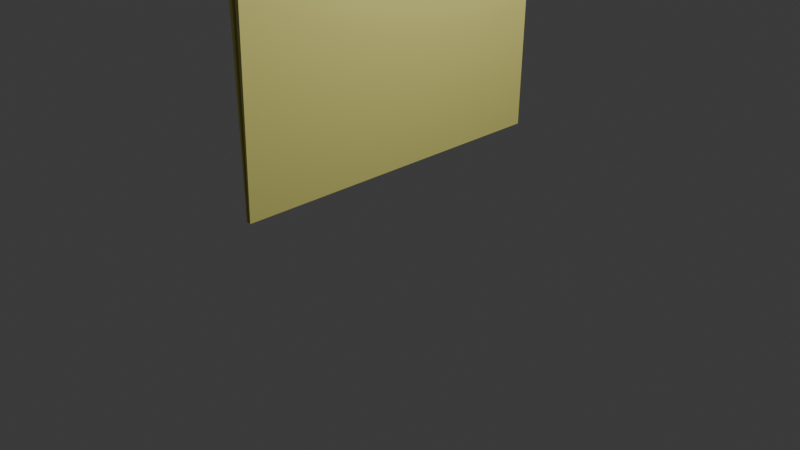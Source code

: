 # Source: folder.blend  (saved by Blender 4.0.36; exported with 4.5.12 LTS)
import bpy
from mathutils import Matrix  # noqa: F401  (used for matrix-valued properties, if any)

bpy.ops.wm.read_factory_settings(use_empty=True)
scene = bpy.context.scene
scene.name = 'Scene'

# ---- collections
col_collection = bpy.data.collections.new('Collection'); scene.collection.children.link(col_collection)

# ---- materials (node trees are filled in below, after node groups)
mat_material = bpy.data.materials.new('Material')
mat_material.alpha_threshold = 0.0
mat_material.use_transparent_shadow = False
mat_material.roughness = 0.5
mat_material.line_color = (0.0, 0.0, 0.0, 1.0)
mat_paper = bpy.data.materials.new('Paper')
mat_paper.use_transparent_shadow = False
mat_material_001 = bpy.data.materials.new('Material.001')
mat_material_001.use_transparent_shadow = False

# ---- material node trees
mat_material.use_nodes = True; mat_material.node_tree.nodes.clear()
_N = mat_material.node_tree.nodes; _L = mat_material.node_tree.links
n0 = _N.new('ShaderNodeOutputMaterial'); n0.name = 'Material Output'; n0.location = (300, 300)
n1 = _N.new('ShaderNodeBsdfPrincipled'); n1.name = 'Principled BSDF'; n1.location = (10, 300)
n1.inputs[3].default_value = 1.45
_L.new(n1.outputs[0], n0.inputs[0])
n0.is_active_output = True
mat_paper.use_nodes = True; mat_paper.node_tree.nodes.clear()
_N = mat_paper.node_tree.nodes; _L = mat_paper.node_tree.links
n0 = _N.new('ShaderNodeBsdfPrincipled'); n0.name = 'Principled BSDF'; n0.location = (10, 300)
n0.inputs[3].default_value = 1.45
n1 = _N.new('ShaderNodeOutputMaterial'); n1.name = 'Material Output'; n1.location = (300, 300)
_L.new(n0.outputs[0], n1.inputs[0])
n1.is_active_output = True
mat_material_001.use_nodes = True; mat_material_001.node_tree.nodes.clear()
_N = mat_material_001.node_tree.nodes; _L = mat_material_001.node_tree.links
n0 = _N.new('ShaderNodeBsdfPrincipled'); n0.name = 'Principled BSDF'; n0.location = (10, 300)
n0.inputs[0].default_value = (0.8007, 0.7584, 0.2256, 1.0)
n0.inputs[3].default_value = 1.45
n1 = _N.new('ShaderNodeOutputMaterial'); n1.name = 'Material Output'; n1.location = (300, 300)
_L.new(n0.outputs[0], n1.inputs[0])
n1.is_active_output = True

# ---- world
world_world = bpy.data.worlds.new('World'); scene.world = world_world
world_world.use_nodes = True; world_world.node_tree.nodes.clear()
_N = world_world.node_tree.nodes; _L = world_world.node_tree.links
n0 = _N.new('ShaderNodeOutputWorld'); n0.name = 'World Output'; n0.location = (300, 300)
n1 = _N.new('ShaderNodeBackground'); n1.name = 'Background'; n1.location = (10, 300)
n1.inputs[0].default_value = (0.05088, 0.05088, 0.05088, 1.0)
_L.new(n1.outputs[0], n0.inputs[0])
n0.is_active_output = True
world_world.color = (0.05088, 0.05088, 0.05088)
world_world.use_sun_shadow = False
world_world.sun_shadow_jitter_overblur = 0.0

# ---- cameras
cam_camera = bpy.data.cameras.new('Camera')
cam_camera.clip_end = 100.0
cam_camera.ortho_scale = 7.314

# ---- lights
light_light = bpy.data.lights.new('Light', 'POINT')
light_light.transmission_factor = 0.0
light_light.use_soft_falloff = False
light_light.energy = 1000.0
light_light.shadow_soft_size = 0.1
light_light.shadow_maximum_resolution = 0.006
light_light.use_absolute_resolution = True

# ---- meshes
me_cube = bpy.data.meshes.new('Cube')
me_cube.from_pydata([(0.6085, 0.8196, 0.3633), (0.6085, 0.8196, -0.3874), (0.6085, -0.8633, 0.3633), (0.6085, -0.8633, -0.3874), (-1.0, 0.8196, 1.0), (-1.0, 0.8196, -1.0), (-1.0, -0.8633, 1.0), (-1.0, -0.8633, -1.0), (0.6085, 0.8196, -0.2196), (-1.0, -0.8633, -0.4), (0.6085, -0.8633, -0.2196), (-1.0, 0.8196, -0.4), (-1.0, -0.8633, 0.3), (0.6085, 0.8196, 0.1436), (0.6085, -0.8633, 0.1436), (-1.0, 0.8196, 0.3), (-1.0, 0.3964, -1.0), (0.6085, 0.3964, 0.3633), (-1.0, 0.3984, 1.0), (0.6085, 0.3964, -0.3874), (0.6085, 0.3964, -0.2196), (-1.0, 0.3964, -0.4), (0.6085, 0.3964, 0.1436), (-1.0, 0.3984, 0.3), (-1.0, -0.4563, -1.0), (0.6085, -0.4543, 0.3633), (0.6085, -0.4543, -0.2196), (0.6085, -0.4543, 0.1436), (-1.0, -0.4543, 1.0), (0.6085, -0.4543, -0.3874), (-1.0, -0.4563, -0.4), (-1.0, -0.4543, 0.3), (-1.144, -0.831, 0.3), (-1.144, -0.831, 1.0), (-1.144, 0.7873, -0.4), (-1.144, 0.7873, -1.0), (-1.141, 0.3964, -0.4), (-1.141, 0.3964, -1.0), (-1.141, -0.4543, 1.0), (-1.141, 0.2624, 1.0), (-1.141, -0.3203, -0.4), (-1.141, -0.4543, 0.3), (-1.141, 0.2624, 0.3), (-1.141, -0.3203, -1.0), (0.5961, 0.7462, 0.1298), (0.5961, 0.7462, -0.207), (0.5961, -0.7913, 0.1298), (0.5961, -0.7913, -0.207), (-0.8954, 0.7462, 0.2748), (-0.8954, 0.7462, -0.3742), (-0.8954, 0.3668, -0.3742), (-0.8954, -0.7913, -0.3742), (-0.8954, -0.7913, 0.2748), (-0.8954, 0.5508, 0.2748), (-0.8954, -0.6059, -0.3742), (-0.8954, -0.4219, 0.2748)], [], [(25, 28, 6, 2), (14, 2, 6, 12), (23, 18, 4, 15), (24, 29, 3, 7), (27, 25, 2, 14), (15, 4, 0, 13), (5, 11, 8, 1), (29, 26, 10, 3), (23, 31, 41, 42), (3, 10, 9, 7), (11, 21, 50, 49), (26, 27, 14, 10), (31, 23, 53, 55), (10, 14, 46, 47), (15, 13, 44, 48), (8, 13, 22, 20), (21, 11, 34, 36), (1, 8, 20, 19), (13, 0, 17, 22), (5, 1, 19, 16), (5, 16, 37, 35), (0, 4, 18, 17), (6, 28, 38, 33), (7, 9, 30, 24), (12, 31, 55, 52), (20, 22, 27, 26), (19, 20, 26, 29), (22, 17, 25, 27), (16, 19, 29, 24), (17, 18, 28, 25), (37, 36, 34, 35), (43, 40, 36, 37), (41, 38, 39, 42), (32, 33, 38, 41), (18, 23, 42, 39), (11, 5, 35, 34), (24, 30, 40, 43), (30, 21, 36, 40), (28, 18, 39, 38), (12, 6, 33, 32), (16, 24, 43, 37), (31, 12, 32, 41), (49, 48, 44, 45), (50, 53, 48, 49), (47, 46, 52, 51), (54, 55, 53, 50), (51, 52, 55, 54), (13, 8, 45, 44), (9, 10, 47, 51), (23, 15, 48, 53), (30, 9, 51, 54), (21, 30, 54, 50), (8, 11, 49, 45), (14, 12, 52, 46)])
me_cube.polygons.foreach_set('material_index', [2, 2, 2, 2, 2, 2, 2, 2, 2, 2, 2, 2, 2, 0, 2, 2, 2, 2, 2, 2, 2, 2, 2, 2, 2, 2, 2, 2, 2, 2, 2, 2, 2, 2, 2, 2, 2, 2, 2, 2, 2, 2, 1, 1, 1, 1, 1, 2, 2, 2, 2, 2, 2, 2])
_uv = me_cube.uv_layers.new(name='UVMap')
_uv.uv.foreach_set('vector', [0.625, 0.6818, 0.875, 0.6818, 0.875, 0.75, 0.625, 0.75, 0.5375, 0.75, 0.625, 0.75, 0.625, 1.0, 0.5375, 1.0, 0.5375, 0.1745, 0.625, 0.1745, 0.625, 0.25, 0.5375, 0.25, 0.125, 0.6818, 0.375, 0.6818, 0.375, 0.75, 0.125, 0.75, 0.5375, 0.6818, 0.625, 0.6818, 0.625, 0.75, 0.5375, 0.75, 0.5375, 0.25, 0.625, 0.25, 0.625, 0.5, 0.5375, 0.5, 0.375, 0.25, 0.45, 0.25, 0.45, 0.5, 0.375, 0.5, 0.375, 0.6818, 0.45, 0.6818, 0.45, 0.75, 0.375, 0.75, 0.5375, 0.1745, 0.5375, 0.06822, 0.5375, 0.06822, 0.5375, 0.1745, 0.375, 0.75, 0.45, 0.75, 0.45, 1.0, 0.375, 1.0, 0.45, 0.25, 0.45, 0.1745, 0.45, 0.1745, 0.45, 0.25, 0.45, 0.6818, 0.5375, 0.6818, 0.5375, 0.75, 0.45, 0.75, 0.5375, 0.06822, 0.5375, 0.1745, 0.5375, 0.1745, 0.5375, 0.06822, 0.45, 0.75, 0.5375, 0.75, 0.5375, 0.75, 0.45, 0.75, 0.5375, 0.25, 0.5375, 0.5, 0.5375, 0.5, 0.5375, 0.25, 0.45, 0.5, 0.5375, 0.5, 0.5375, 0.5755, 0.45, 0.5755, 0.45, 0.1745, 0.45, 0.25, 0.45, 0.25, 0.45, 0.1745, 0.375, 0.5, 0.45, 0.5, 0.45, 0.5755, 0.375, 0.5755, 0.5375, 0.5, 0.625, 0.5, 0.625, 0.5755, 0.5375, 0.5755, 0.125, 0.5, 0.375, 0.5, 0.375, 0.5755, 0.125, 0.5755, 0.125, 0.5, 0.125, 0.5755, 0.125, 0.5755, 0.125, 0.5, 0.625, 0.5, 0.875, 0.5, 0.875, 0.5755, 0.625, 0.5755, 0.875, 0.75, 0.875, 0.6818, 0.875, 0.6818, 0.875, 0.75, 0.375, 0.0, 0.45, 0.0, 0.45, 0.06822, 0.375, 0.06822, 0.5375, 0.0, 0.5375, 0.06822, 0.5375, 0.06822, 0.5375, 0.0, 0.45, 0.5755, 0.5375, 0.5755, 0.5375, 0.6818, 0.45, 0.6818, 0.375, 0.5755, 0.45, 0.5755, 0.45, 0.6818, 0.375, 0.6818, 0.5375, 0.5755, 0.625, 0.5755, 0.625, 0.6818, 0.5375, 0.6818, 0.125, 0.5755, 0.375, 0.5755, 0.375, 0.6818, 0.125, 0.6818, 0.625, 0.5755, 0.875, 0.5755, 0.875, 0.6818, 0.625, 0.6818, 0.375, 0.1745, 0.45, 0.1745, 0.45, 0.25, 0.375, 0.25, 0.375, 0.06822, 0.45, 0.06822, 0.45, 0.1745, 0.375, 0.1745, 0.5375, 0.06822, 0.625, 0.06822, 0.625, 0.1745, 0.5375, 0.1745, 0.5375, 0.0, 0.625, 0.0, 0.625, 0.06822, 0.5375, 0.06822, 0.625, 0.1745, 0.5375, 0.1745, 0.5375, 0.1745, 0.625, 0.1745, 0.45, 0.25, 0.375, 0.25, 0.375, 0.25, 0.45, 0.25, 0.375, 0.06822, 0.45, 0.06822, 0.45, 0.06822, 0.375, 0.06822, 0.45, 0.06822, 0.45, 0.1745, 0.45, 0.1745, 0.45, 0.06822, 0.875, 0.6818, 0.875, 0.5755, 0.875, 0.5755, 0.875, 0.6818, 0.5375, 1.0, 0.625, 1.0, 0.625, 1.0, 0.5375, 1.0, 0.125, 0.5755, 0.125, 0.6818, 0.125, 0.6818, 0.125, 0.5755, 0.5375, 0.06822, 0.5375, 0.0, 0.5375, 0.0, 0.5375, 0.06822, 0.45, 0.25, 0.5375, 0.25, 0.5375, 0.5, 0.45, 0.5, 0.45, 0.1745, 0.5375, 0.1745, 0.5375, 0.25, 0.45, 0.25, 0.45, 0.75, 0.5375, 0.75, 0.5375, 1.0, 0.45, 1.0, 0.45, 0.06822, 0.5375, 0.06822, 0.5375, 0.1745, 0.45, 0.1745, 0.45, 0.0, 0.5375, 0.0, 0.5375, 0.06822, 0.45, 0.06822, 0.5375, 0.5, 0.45, 0.5, 0.45, 0.5, 0.5375, 0.5, 0.45, 1.0, 0.45, 0.75, 0.45, 0.75, 0.45, 1.0, 0.5375, 0.1745, 0.5375, 0.25, 0.5375, 0.25, 0.5375, 0.1745, 0.45, 0.06822, 0.45, 0.0, 0.45, 0.0, 0.45, 0.06822, 0.45, 0.1745, 0.45, 0.06822, 0.45, 0.06822, 0.45, 0.1745, 0.45, 0.5, 0.45, 0.25, 0.45, 0.25, 0.45, 0.5, 0.5375, 0.75, 0.5375, 1.0, 0.5375, 1.0, 0.5375, 0.75])
me_cube.materials.append(mat_material)
me_cube.materials.append(mat_paper)
me_cube.materials.append(mat_material_001)
me_cube.use_mirror_vertex_groups = False
me_cube.update()

# ---- objects
ob_cube = bpy.data.objects.new('Cube', me_cube)
ob_light = bpy.data.objects.new('Light', light_light)
ob_camera = bpy.data.objects.new('Camera', cam_camera)

# ---- transforms, parenting, visibility, modifiers, constraints
ob_cube.location = (0.0, 0.0, 1.456)
ob_cube.rotation_euler = (-0.0, 1.571, 0.0)
ob_cube.scale = (1.45, 2.128, 0.06931)
ob_cube.lock_rotations_4d = False
ob_cube.empty_display_type = 'ARROWS'
ob_cube.lineart.crease_threshold = 0.0
ob_light.location = (4.076, 1.005, 5.904)
ob_light.rotation_euler = (0.6503, 0.05522, 1.866)
ob_light.lock_rotations_4d = False
ob_light.empty_display_type = 'ARROWS'
ob_light.color = (0.0, 0.0, 0.0, 0.0)
ob_light.lineart.crease_threshold = 0.0
ob_camera.location = (7.359, -6.926, 4.958)
ob_camera.rotation_euler = (1.109, 0.0, 0.8149)
ob_camera.lock_rotations_4d = False
ob_camera.empty_display_type = 'ARROWS'
ob_camera.color = (0.0, 0.0, 0.0, 0.0)
ob_camera.display_type = 'WIRE'
ob_camera.lineart.crease_threshold = 0.0

# ---- collection membership
col_collection.objects.link(ob_cube)
col_collection.objects.link(ob_light)
col_collection.objects.link(ob_camera)

# ---- scene / render settings (as saved in the file)
scene.camera = ob_camera
scene.frame_start = 1; scene.frame_end = 250; scene.frame_set(1)
scene.render.engine = 'BLENDER_EEVEE_NEXT'
scene.cycles.sampling_pattern = 'TABULATED_SOBOL'
bpy.context.view_layer.update()
